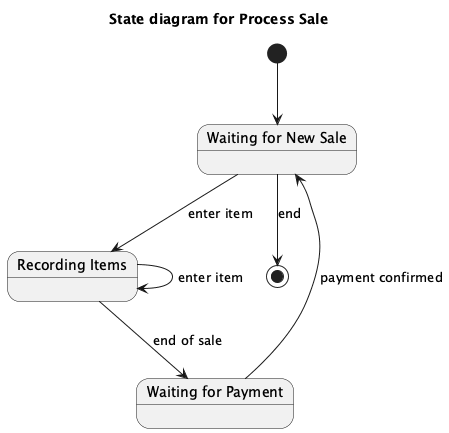

The diagram above was rendered by PlantUML. Its source (embedded in the PNG):
@startuml
title State diagram for Process Sale

[*] --> WaitingForNewSale

state "Waiting for New Sale" as WaitingForNewSale
state "Recording Items" as RecordingItems
state "Waiting for Payment" as WaitingForPayment

WaitingForNewSale --> RecordingItems : enter item
RecordingItems --> RecordingItems : enter item
RecordingItems --> WaitingForPayment : end of sale
WaitingForPayment --> WaitingForNewSale : payment confirmed
WaitingForNewSale --> [*] : end

@enduml